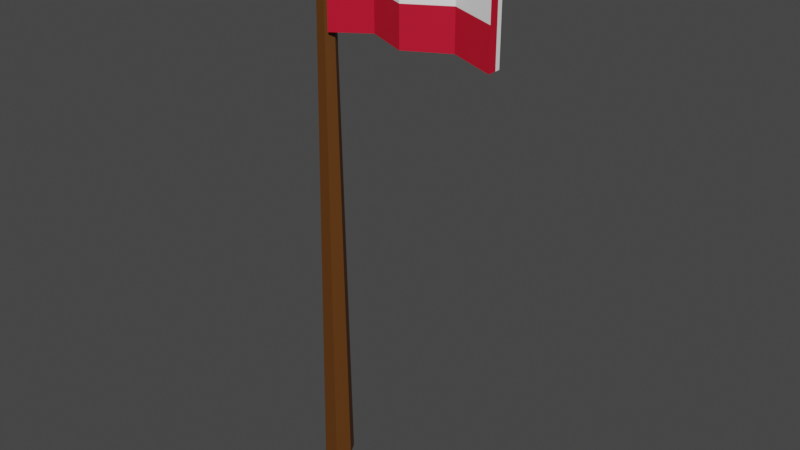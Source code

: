 # Source: ausstria.blend  (saved by Blender 3.6.11; exported with 4.5.12 LTS)
import bpy
from mathutils import Matrix  # noqa: F401  (used for matrix-valued properties, if any)

bpy.ops.wm.read_factory_settings(use_empty=True)
scene = bpy.context.scene
scene.name = 'Scene'

# ---- collections
col_collection = bpy.data.collections.new('Collection'); scene.collection.children.link(col_collection)

# ---- images (referenced by path relative to the original .blend; pixels are not part of the script)
import os
ASSET_DIR = os.environ.get("B2B_ASSET_DIR", "")  # directory of the original .blend (textures are referenced by path, not embedded)
HERE = os.path.dirname(os.path.abspath(__file__))  # packed textures are extracted next to this script under _unpacked/

def load_image(name, relpath, width, height, colorspace="sRGB"):
    """Load a texture the original file referenced (path relative to the .blend, or extracted next to this script)."""
    p = next((c for c in (os.path.join(HERE, relpath), os.path.join(ASSET_DIR, relpath)) if relpath and os.path.exists(c)), "")
    if p:
        img = bpy.data.images.load(p, check_existing=True)
        img.name = name
    else:  # same state as the original file: an image datablock whose file is absent (Cycles renders it pink)
        img = bpy.data.images.new(name, width, height)
        img.source = "FILE"
        img.filepath = "//" + (relpath or name)
    img.colorspace_settings.name = colorspace
    return img
img_flag_of_slovenia_svg2_png = load_image('Flag_of_Slovenia.svg2.png', '_unpacked/Flag_of_Slovenia.svg2.430cc213.png', 640, 320, 'sRGB')
img_austria2_png = load_image('austria2.png', '_unpacked/austria2.76439fd7.png', 640, 320, 'sRGB')

# ---- materials (node trees are filled in below, after node groups)
mat_lambert4sg2 = bpy.data.materials.new('lambert4SG2')
mat_lambert4sg2.use_transparent_shadow = False
mat_lambert4sg2.diffuse_color = (1.0, 1.0, 1.0, 1.0)
mat_lambert4sg2.roughness = 0.5528
mat_material_001 = bpy.data.materials.new('Material.001')
mat_material_001.use_transparent_shadow = False

# ---- material node trees
mat_lambert4sg2.use_nodes = True; mat_lambert4sg2.node_tree.nodes.clear()
_N = mat_lambert4sg2.node_tree.nodes; _L = mat_lambert4sg2.node_tree.links
n0 = _N.new('ShaderNodeBsdfPrincipled'); n0.name = 'Principled BSDF'; n0.location = (10, 300)
n0.distribution = 'GGX'
n0.subsurface_method = 'RANDOM_WALK_SKIN'
n0.inputs[2].default_value = 0.5528
n0.inputs[3].default_value = 1.45
n0.inputs[27].default_value = (0.0, 0.0, 0.0, 1.0)
n0.inputs[28].default_value = 1.0
n1 = _N.new('ShaderNodeOutputMaterial'); n1.name = 'Material Output'; n1.location = (300, 300)
n2 = _N.new('ShaderNodeNormalMap'); n2.name = 'Normal Map'; n2.location = (-300, -300)
n2.label = 'Normal/Map'
n3 = _N.new('ShaderNodeTexImage'); n3.name = 'Image Texture'; n3.location = (-300, 600)
n3.image = img_flag_of_slovenia_svg2_png
_L.new(n0.outputs[0], n1.inputs[0])
_L.new(n2.outputs[0], n0.inputs[5])
_L.new(n3.outputs[0], n0.inputs[0])
n1.is_active_output = True
mat_material_001.use_nodes = True; mat_material_001.node_tree.nodes.clear()
_N = mat_material_001.node_tree.nodes; _L = mat_material_001.node_tree.links
n0 = _N.new('ShaderNodeBsdfPrincipled'); n0.name = 'Principled BSDF'; n0.location = (10, 300)
n0.distribution = 'GGX'
n0.subsurface_method = 'RANDOM_WALK_SKIN'
n0.inputs[3].default_value = 1.45
n0.inputs[27].default_value = (0.0, 0.0, 0.0, 1.0)
n0.inputs[28].default_value = 1.0
n1 = _N.new('ShaderNodeOutputMaterial'); n1.name = 'Material Output'; n1.location = (300, 300)
n2 = _N.new('ShaderNodeTexImage'); n2.name = 'Image Texture'; n2.location = (-280, 260)
n2.image = img_austria2_png
_L.new(n0.outputs[0], n1.inputs[0])
_L.new(n2.outputs[0], n0.inputs[0])
n1.is_active_output = True

# ---- world
world_world = bpy.data.worlds.new('World'); scene.world = world_world
world_world.use_nodes = True; world_world.node_tree.nodes.clear()
_N = world_world.node_tree.nodes; _L = world_world.node_tree.links
n0 = _N.new('ShaderNodeOutputWorld'); n0.name = 'World Output'; n0.location = (300, 300)
n1 = _N.new('ShaderNodeBackground'); n1.name = 'Background'; n1.location = (10, 300)
n1.inputs[0].default_value = (0.05088, 0.05088, 0.05088, 1.0)
_L.new(n1.outputs[0], n0.inputs[0])
n0.is_active_output = True
world_world.color = (0.05088, 0.05088, 0.05088)
world_world.use_sun_shadow = False
world_world.sun_shadow_jitter_overblur = 0.0

# ---- meshes
me_mesh = bpy.data.meshes.new('Mesh')
me_mesh.from_pydata([(2.354, 0.0, -4.077), (-2.354, 0.0, -4.077), (-4.708, 0.0, -4e-06), (-2.354, 0.0, 4.077), (2.354, 0.0, 4.077), (4.708, 0.0, -3.299e-06), (1.187, 230.8, -2.056), (-1.187, 230.8, -2.056), (-2.374, 230.8, -3.722e-06), (-1.187, 230.8, 2.056), (1.187, 230.8, 2.056), (2.374, 230.8, -3.368e-06), (0.0, 0.0, -3.299e-06), (0.0, 230.8, -3.368e-06), (0.0, 235.6, 0.0), (4.853, 230.8, 0.0), (0.0, 230.8, -4.769), (-4.853, 230.8, 0.0), (0.0, 230.8, 4.769), (0.0, 225.9, 0.0), (3.432, 234.2, 0.0), (0.0, 234.2, -3.372), (-3.432, 234.2, 0.0), (0.0, 234.2, 3.372), (3.432, 227.4, 0.0), (0.0, 227.4, -3.372), (-3.432, 227.4, 0.0), (0.0, 227.4, 3.372), (3.432, 230.8, -3.372), (-3.432, 230.8, -3.372), (-3.432, 230.8, 3.372), (3.432, 230.8, 3.372), (1.116, 190.8, 1.25), (1.116, 226.6, 1.25), (1.116, 190.8, -1.25), (46.63, 189.7, 0.6391)], [(33, 32), (32, 34)], [(0, 1, 7, 6), (1, 2, 8, 7), (2, 3, 9, 8), (3, 4, 10, 9), (4, 5, 11, 10), (5, 0, 6, 11), (1, 0, 12), (2, 1, 12), (3, 2, 12), (4, 3, 12), (5, 4, 12), (0, 5, 12), (6, 7, 13), (7, 8, 13), (8, 9, 13), (9, 10, 13), (10, 11, 13), (11, 6, 13), (14, 20, 21), (20, 15, 28), (20, 28, 21), (21, 28, 16), (14, 21, 22), (21, 16, 29), (21, 29, 22), (22, 29, 17), (14, 22, 23), (22, 17, 30), (22, 30, 23), (23, 30, 18), (14, 23, 20), (23, 18, 31), (23, 31, 20), (20, 31, 15), (19, 25, 24), (25, 16, 28), (25, 28, 24), (24, 28, 15), (19, 26, 25), (26, 17, 29), (26, 29, 25), (25, 29, 16), (19, 27, 26), (27, 18, 30), (27, 30, 26), (26, 30, 17), (19, 24, 27), (24, 15, 31), (24, 31, 27), (27, 31, 18)])
me_mesh.polygons.foreach_set('use_smooth', [True] * 50)
_k = set([(0, 1), (0, 5), (0, 6), (1, 2), (1, 7), (2, 3), (2, 8), (3, 4), (3, 9), (4, 5), (4, 10), (5, 11), (6, 7), (6, 11), (7, 8), (8, 9), (9, 10), (10, 11), (14, 20), (14, 21), (14, 22), (14, 23), (15, 20), (15, 24), (15, 28), (15, 31), (16, 21), (16, 25), (16, 28), (16, 29), (17, 22), (17, 26), (17, 29), (17, 30), (18, 23), (18, 27), (18, 30), (18, 31), (19, 24), (19, 25), (19, 26), (19, 27), (20, 21), (20, 23), (20, 28), (20, 31), (21, 22), (21, 28), (21, 29), (22, 23), (22, 29), (22, 30), (23, 30), (23, 31), (24, 25), (24, 27), (24, 28), (24, 31), (25, 26), (25, 28), (25, 29), (26, 27), (26, 29), (26, 30), (27, 30), (27, 31), (32, 33), (32, 34)])
me_mesh.attributes.new('sharp_edge', 'BOOLEAN', 'EDGE').data.foreach_set('value', [ (min(e.vertices), max(e.vertices)) in _k for e in me_mesh.edges])
_uv = me_mesh.uv_layers.new(name='map1')
_uv.uv.foreach_set('vector', [0.9206, 0.4998, 0.9206, 0.4998, 0.9206, 0.4998, 0.9206, 0.4998, 0.9206, 0.4998, 0.9206, 0.4998, 0.9206, 0.4998, 0.9206, 0.4998, 0.9206, 0.4998, 0.9206, 0.4998, 0.9206, 0.4998, 0.9206, 0.4998, 0.9206, 0.4998, 0.9206, 0.4998, 0.9206, 0.4998, 0.9206, 0.4998, 0.9206, 0.4998, 0.9206, 0.4998, 0.9206, 0.4998, 0.9206, 0.4998, 0.9206, 0.4998, 0.9206, 0.4998, 0.9206, 0.4998, 0.9206, 0.4998, 0.9206, 0.4998, 0.9206, 0.4998, 0.9206, 0.4998, 0.9206, 0.4998, 0.9206, 0.4998, 0.9206, 0.4998, 0.9206, 0.4998, 0.9206, 0.4998, 0.9206, 0.4998, 0.9206, 0.4998, 0.9206, 0.4998, 0.9206, 0.4998, 0.9206, 0.4998, 0.9206, 0.4998, 0.9206, 0.4998, 0.9206, 0.4998, 0.9206, 0.4998, 0.9206, 0.4998, 0.9206, 0.4998, 0.9206, 0.4998, 0.9206, 0.4998, 0.9206, 0.4998, 0.9206, 0.4998, 0.9206, 0.4998, 0.9206, 0.4998, 0.9206, 0.4998, 0.9206, 0.4998, 0.9206, 0.4998, 0.9206, 0.4998, 0.9206, 0.4998, 0.9206, 0.4998, 0.9206, 0.4998, 0.9206, 0.4998, 0.9206, 0.4998, 0.9206, 0.4998, 0.9206, 0.4998, 0.9206, 0.4998, 0.9206, 0.4998, 0.9206, 0.4998, 0.9206, 0.4998, 0.9206, 0.4998, 0.9206, 0.4998, 0.9206, 0.4998, 0.9206, 0.4998, 0.9206, 0.4998, 0.9206, 0.4998, 0.9206, 0.4998, 0.9206, 0.4998, 0.9206, 0.4998, 0.9206, 0.4998, 0.9206, 0.4998, 0.9206, 0.4998, 0.9206, 0.4998, 0.9206, 0.4998, 0.9206, 0.4998, 0.9206, 0.4998, 0.9206, 0.4998, 0.9206, 0.4998, 0.9206, 0.4998, 0.9206, 0.4998, 0.9206, 0.4998, 0.9206, 0.4998, 0.9206, 0.4998, 0.9206, 0.4998, 0.9206, 0.4998, 0.9206, 0.4998, 0.9206, 0.4998, 0.9206, 0.4998, 0.9206, 0.4998, 0.9206, 0.4998, 0.9206, 0.4998, 0.9206, 0.4998, 0.9206, 0.4998, 0.9206, 0.4998, 0.9206, 0.4998, 0.9206, 0.4998, 0.9206, 0.4998, 0.9206, 0.4998, 0.9206, 0.4998, 0.9206, 0.4998, 0.9206, 0.4998, 0.9206, 0.4998, 0.9206, 0.4998, 0.9206, 0.4998, 0.9206, 0.4998, 0.9206, 0.4998, 0.9206, 0.4998, 0.9206, 0.4998, 0.9206, 0.4998, 0.9206, 0.4998, 0.9206, 0.4998, 0.9206, 0.4998, 0.9206, 0.4998, 0.9206, 0.4998, 0.9206, 0.4998, 0.9206, 0.4998, 0.9206, 0.4998, 0.9206, 0.4998, 0.9206, 0.4998, 0.9206, 0.4998, 0.9206, 0.4998, 0.9206, 0.4998, 0.9206, 0.4998, 0.9206, 0.4998, 0.9206, 0.4998, 0.9206, 0.4998, 0.9206, 0.4998, 0.9206, 0.4998, 0.9206, 0.4998, 0.9206, 0.4998, 0.9206, 0.4998, 0.9206, 0.4998, 0.9206, 0.4998, 0.9206, 0.4998, 0.9206, 0.4998, 0.9206, 0.4998, 0.9206, 0.4998, 0.9206, 0.4998, 0.9206, 0.4998, 0.9206, 0.4998, 0.9206, 0.4998, 0.9206, 0.4998, 0.9206, 0.4998, 0.9206, 0.4998, 0.9206, 0.4998, 0.9206, 0.4998, 0.9206, 0.4998, 0.9206, 0.4998, 0.9206, 0.4998, 0.9206, 0.4998, 0.9206, 0.4998, 0.9206, 0.4998])
me_mesh.materials.append(mat_lambert4sg2)
me_mesh.update()
me_mesh.normals_split_custom_set([tuple(v) for v in zip(*[iter([1.494e-07, 0.008759, -1.0, 1.494e-07, 0.008759, -1.0, 1.494e-07, 0.008759, -1.0, 1.494e-07, 0.008759, -1.0, -0.866, 0.008759, -0.5, -0.866, 0.008759, -0.5, -0.866, 0.008759, -0.5, -0.866, 0.008759, -0.5, -0.866, 0.008759, 0.5, -0.866, 0.008759, 0.5, -0.866, 0.008759, 0.5, -0.866, 0.008759, 0.5, 0.0, 0.008759, 1.0, 0.0, 0.008759, 1.0, 0.0, 0.008759, 1.0, 0.0, 0.008759, 1.0, 0.866, 0.008759, 0.5, 0.866, 0.008759, 0.5, 0.866, 0.008759, 0.5, 0.866, 0.008759, 0.5, 0.866, 0.008759, -0.5, 0.866, 0.008759, -0.5, 0.866, 0.008759, -0.5, 0.866, 0.008759, -0.5, 0.0, -1.0, 0.0, 0.0, -1.0, 0.0, 0.0, -1.0, 0.0, 0.0, -1.0, 0.0, 0.0, -1.0, 0.0, 0.0, -1.0, 0.0, 0.0, -1.0, 0.0, 0.0, -1.0, 0.0, 0.0, -1.0, 0.0, 0.0, -1.0, 0.0, 0.0, -1.0, 0.0, 0.0, -1.0, 0.0, 0.0, -1.0, 0.0, 0.0, -1.0, 0.0, 0.0, -1.0, 0.0, 0.0, -1.0, 0.0, 0.0, -1.0, 0.0, 0.0, -1.0, 0.0, 0.0, 1.0, 0.0, 0.0, 1.0, 0.0, 0.0, 1.0, -2.085e-06, 0.0, 1.0, 0.0, 0.0, 1.0, 0.0, 0.0, 1.0, -2.085e-06, 0.0, 1.0, 0.0, 0.0, 1.0, -6.254e-06, 0.0, 1.0, -2.085e-06, 0.0, 1.0, -6.254e-06, 0.0, 1.0, -6.254e-06, 0.0, 1.0, -2.085e-06, 0.0, 1.0, -6.254e-06, 0.0, 1.0, 0.0, 0.0, 1.0, -2.085e-06, 0.0, 1.0, 0.0, 0.0, 1.0, 0.0, 0.0, 1.0, -2.085e-06, 0.3566, 0.8609, -0.3629, 0.3566, 0.8609, -0.3629, 0.3566, 0.8609, -0.3629, 0.8609, 0.3566, -0.3629, 0.8609, 0.3566, -0.3629, 0.8609, 0.3566, -0.3629, 0.574, 0.574, -0.5841, 0.574, 0.574, -0.5841, 0.574, 0.574, -0.5841, 0.3528, 0.3528, -0.8667, 0.3528, 0.3528, -0.8667, 0.3528, 0.3528, -0.8667, -0.3566, 0.8609, -0.3629, -0.3566, 0.8609, -0.3629, -0.3566, 0.8609, -0.3629, -0.3528, 0.3528, -0.8667, -0.3528, 0.3528, -0.8667, -0.3528, 0.3528, -0.8667, -0.574, 0.574, -0.5841, -0.574, 0.574, -0.5841, -0.574, 0.574, -0.5841, -0.8609, 0.3566, -0.3629, -0.8609, 0.3566, -0.3629, -0.8609, 0.3566, -0.3629, -0.3566, 0.8609, 0.3629, -0.3566, 0.8609, 0.3629, -0.3566, 0.8609, 0.3629, -0.8609, 0.3566, 0.3629, -0.8609, 0.3566, 0.3629, -0.8609, 0.3566, 0.3629, -0.574, 0.574, 0.5841, -0.574, 0.574, 0.5841, -0.574, 0.574, 0.5841, -0.3528, 0.3528, 0.8667, -0.3528, 0.3528, 0.8667, -0.3528, 0.3528, 0.8667, 0.3566, 0.8609, 0.3629, 0.3566, 0.8609, 0.3629, 0.3566, 0.8609, 0.3629, 0.3528, 0.3528, 0.8667, 0.3528, 0.3528, 0.8667, 0.3528, 0.3528, 0.8667, 0.574, 0.574, 0.5841, 0.574, 0.574, 0.5841, 0.574, 0.574, 0.5841, 0.8609, 0.3566, 0.3629, 0.8609, 0.3566, 0.3629, 0.8609, 0.3566, 0.3629, 0.3566, -0.8609, -0.3629, 0.3566, -0.8609, -0.3629, 0.3566, -0.8609, -0.3629, 0.3528, -0.3528, -0.8667, 0.3528, -0.3528, -0.8667, 0.3528, -0.3528, -0.8667, 0.574, -0.574, -0.5841, 0.574, -0.574, -0.5841, 0.574, -0.574, -0.5841, 0.8609, -0.3566, -0.3629, 0.8609, -0.3566, -0.3629, 0.8609, -0.3566, -0.3629, -0.3566, -0.8609, -0.3629, -0.3566, -0.8609, -0.3629, -0.3566, -0.8609, -0.3629, -0.8609, -0.3566, -0.3629, -0.8609, -0.3566, -0.3629, -0.8609, -0.3566, -0.3629, -0.574, -0.574, -0.5841, -0.574, -0.574, -0.5841, -0.574, -0.574, -0.5841, -0.3528, -0.3528, -0.8667, -0.3528, -0.3528, -0.8667, -0.3528, -0.3528, -0.8667, -0.3566, -0.8609, 0.3629, -0.3566, -0.8609, 0.3629, -0.3566, -0.8609, 0.3629, -0.3528, -0.3528, 0.8667, -0.3528, -0.3528, 0.8667, -0.3528, -0.3528, 0.8667, -0.574, -0.574, 0.5841, -0.574, -0.574, 0.5841, -0.574, -0.574, 0.5841, -0.8609, -0.3566, 0.3629, -0.8609, -0.3566, 0.3629, -0.8609, -0.3566, 0.3629, 0.3566, -0.8609, 0.3629, 0.3566, -0.8609, 0.3629, 0.3566, -0.8609, 0.3629, 0.8609, -0.3566, 0.3629, 0.8609, -0.3566, 0.3629, 0.8609, -0.3566, 0.3629, 0.574, -0.574, 0.5841, 0.574, -0.574, 0.5841, 0.574, -0.574, 0.5841, 0.3528, -0.3528, 0.8667, 0.3528, -0.3528, 0.8667, 0.3528, -0.3528, 0.8667])] * 3)])
me_cube_001 = bpy.data.meshes.new('Cube.001')
me_cube_001.from_pydata([(-1.0, -1.0, -1.0), (-1.0, -1.0, 1.0), (-1.0, 1.0, -1.0), (-1.0, 1.0, 1.0), (1.0, -1.0, -1.0), (1.0, -1.0, 1.0), (1.0, 1.0, -1.0), (1.0, 1.0, 1.0), (0.4953, 2.811, -0.9312), (-0.02475, 0.4994, -0.9659), (-0.5047, 2.811, -0.9312), (-0.5047, 2.811, 1.069), (-0.02475, 0.4994, 1.034), (0.4953, 2.811, 1.069), (-0.5047, 0.8106, -0.9312), (-0.02475, -1.501, -0.9659), (0.4953, 0.8106, -0.9312), (0.4953, 0.8106, 1.069), (-0.02475, -1.501, 1.034), (-0.5047, 0.8106, 1.069)], [], [(0, 1, 3, 2), (8, 13, 7, 6), (6, 7, 5, 4), (14, 19, 1, 0), (8, 6, 4, 16), (11, 3, 1, 19), (7, 13, 17, 5), (13, 12, 18, 17), (12, 11, 19, 18), (2, 10, 14, 0), (10, 9, 15, 14), (9, 8, 16, 15), (4, 5, 17, 16), (16, 17, 18, 15), (15, 18, 19, 14), (2, 3, 11, 10), (10, 11, 12, 9), (9, 12, 13, 8)])
_uv = me_cube_001.uv_layers.new(name='UVMap')
_uv.uv.foreach_set('vector', [0.3605, 0.07825, 0.6105, 0.07825, 0.6105, 0.3283, 0.3605, 0.3283, 0.2145, 0.01093, 0.2205, 0.9831, 0.007518, 0.9814, 0.001481, 0.009201, 0.3605, 0.5783, 0.6105, 0.5783, 0.6105, 0.8283, 0.3605, 0.8283, 0.2374, 0.0005132, 0.2378, 1.002, 0.003454, 1.002, 0.00308, 0.0005403, 0.3006, 0.5783, 0.3605, 0.5783, 0.3605, 0.8283, 0.3006, 0.8283, 0.7954, 0.5783, 0.8605, 0.5783, 0.8605, 0.8283, 0.7954, 0.8283, 0.6105, 0.5783, 0.6704, 0.5783, 0.6704, 0.8283, 0.6105, 0.8283, 0.6704, 0.5783, 0.7329, 0.5783, 0.7329, 0.8283, 0.6704, 0.8283, 0.7329, 0.5783, 0.7954, 0.5783, 0.7954, 0.8283, 0.7329, 0.8283, 0.1105, 0.5783, 0.1756, 0.5783, 0.1756, 0.8283, 0.1105, 0.8283, 0.1756, 0.5783, 0.2381, 0.5783, 0.2381, 0.8283, 0.1756, 0.8283, 0.2381, 0.5783, 0.3006, 0.5783, 0.3006, 0.8283, 0.2381, 0.8283, 0.9031, 0.0004363, 0.9034, 1.002, 0.6878, 1.002, 0.6874, 0.0004613, 0.6874, 0.0004613, 0.6878, 1.002, 0.4628, 1.002, 0.4624, 0.0004872, 0.4624, 0.0004872, 0.4628, 1.002, 0.2378, 1.002, 0.2374, 0.0005132, 0.8904, 0.01642, 0.8965, 0.9886, 0.665, 0.9867, 0.659, 0.01454, 0.659, 0.01454, 0.665, 0.9867, 0.4428, 0.9849, 0.4367, 0.01274, 0.4367, 0.01274, 0.4428, 0.9849, 0.2205, 0.9831, 0.2145, 0.01093])
me_cube_001.materials.append(mat_material_001)
me_cube_001.update()

# ---- objects
ob_sm_prop_flagpole_01 = bpy.data.objects.new('SM_Prop_FlagPole_01', me_mesh)
ob_cube = bpy.data.objects.new('Cube', me_cube_001)

# ---- transforms, parenting, visibility, modifiers, constraints
ob_sm_prop_flagpole_01.location = (0.0, 0.0, 0.0)
ob_sm_prop_flagpole_01.rotation_euler = (1.571, -0.0, 0.0)
ob_sm_prop_flagpole_01.scale = (0.01, 0.007497, 0.01)
ob_sm_prop_flagpole_01.color = (0.8, 0.8, 0.8, 1.0)
ob_cube.location = (0.2859, -0.005536, 1.567)
ob_cube.scale = (0.2582, 0.02154, 0.1774)

# ---- collection membership
col_collection.objects.link(ob_sm_prop_flagpole_01)
col_collection.objects.link(ob_cube)

# ---- scene / render settings (as saved in the file)
scene.frame_start = 1; scene.frame_end = 250; scene.frame_set(1)
scene.render.engine = 'BLENDER_EEVEE_NEXT'
scene.cycles.sampling_pattern = 'TABULATED_SOBOL'
scene.view_settings.view_transform = 'Filmic'
bpy.context.view_layer.update()

# ---- added for rendering (the .blend has no active camera and no usable light): camera, sun
cam_auto = bpy.data.cameras.new('AutoCamera')
cam_auto.lens = 50.0
cam_auto.sensor_width = 36.0
cam_auto.clip_end = 1000.0
ob_auto_camera = bpy.data.objects.new('AutoCamera', cam_auto)
scene.collection.objects.link(ob_auto_camera)
ob_auto_camera.location = (1.97437, -2.06829, 2.26459)
ob_auto_camera.rotation_euler = (1.09748, -7.21219e-08, 0.694738)
scene.camera = ob_auto_camera
light_auto_sun = bpy.data.lights.new('AutoSun', 'SUN')
light_auto_sun.energy = 3.0
light_auto_sun.angle = 0.0523599
ob_auto_sun = bpy.data.objects.new('AutoSun', light_auto_sun)
scene.collection.objects.link(ob_auto_sun)
ob_auto_sun.rotation_euler = (0.872665, 0.174533, 0.523599)
bpy.context.view_layer.update()
